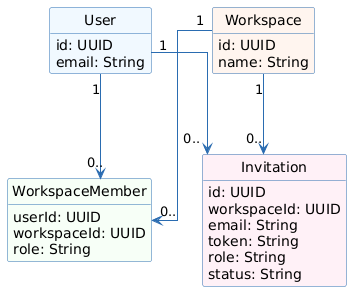

The diagram above was rendered by PlantUML. Its source (embedded in the PNG):
@startuml
hide methods
hide circle
skinparam classAttributeIconSize 0
skinparam linetype ortho
skinparam shadowing false
skinparam nodesep 50
skinparam ranksep 80

' Colors
skinparam ArrowColor #2B6CB0
skinparam classBorderColor #2B6CB0

class User #F0F8FF {
id: UUID
email: String
}

class Workspace #FFF5EE {
id: UUID
name: String
}

' Composite key: (userId, workspaceId)
class WorkspaceMember #F7FFF7 {
userId: UUID
workspaceId: UUID
role: String
}

class Invitation #FFF0F6 {
id: UUID
workspaceId: UUID
email: String
token: String
role: String
status: String
}

' Associations
User "1" --> "0.." WorkspaceMember
Workspace "1" --> "0.." WorkspaceMember

Workspace "1" --> "0.." Invitation
User "1" --> "0.." Invitation
@enduml